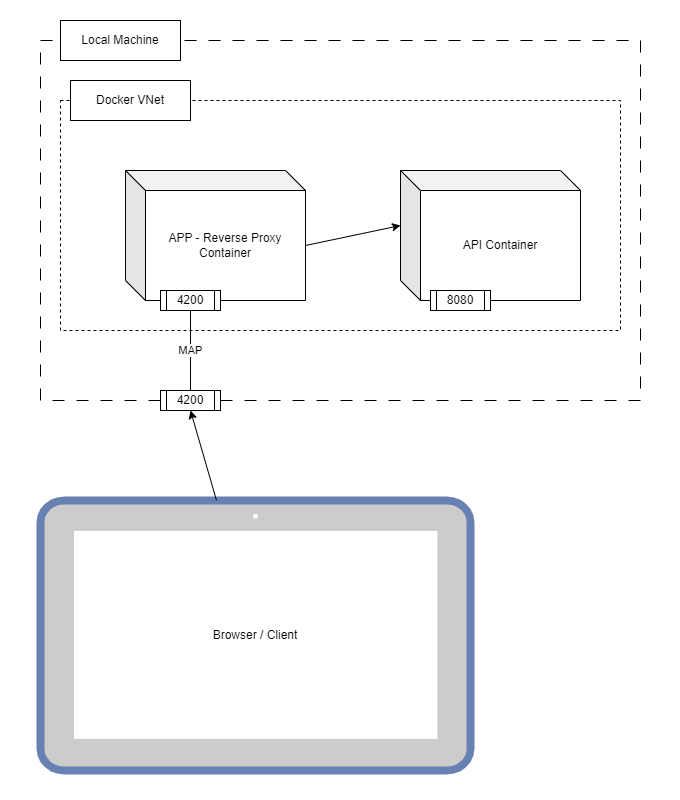

The diagram above was exported from draw.io. Its source (the exported page's mxGraphModel, read from the mxfile embedded in the PNG):
<mxGraphModel dx="2074" dy="1106" grid="1" gridSize="10" guides="1" tooltips="1" connect="1" arrows="1" fold="1" page="1" pageScale="1" pageWidth="850" pageHeight="1100" math="0" shadow="0">
  <root>
    <mxCell id="0" />
    <mxCell id="1" parent="0" />
    <mxCell id="toNXo9Rrs_kTpbAP_rFw-22" value="" style="rounded=0;whiteSpace=wrap;html=1;strokeColor=none;" vertex="1" parent="1">
      <mxGeometry x="120" width="680" height="800" as="geometry" />
    </mxCell>
    <mxCell id="toNXo9Rrs_kTpbAP_rFw-2" value="" style="rounded=0;whiteSpace=wrap;html=1;dashed=1;dashPattern=12 12;" vertex="1" parent="1">
      <mxGeometry x="160" y="40" width="600" height="360" as="geometry" />
    </mxCell>
    <mxCell id="toNXo9Rrs_kTpbAP_rFw-4" value="Local Machine" style="rounded=0;whiteSpace=wrap;html=1;" vertex="1" parent="1">
      <mxGeometry x="180" y="20" width="120" height="40" as="geometry" />
    </mxCell>
    <mxCell id="toNXo9Rrs_kTpbAP_rFw-6" value="" style="rounded=0;whiteSpace=wrap;html=1;dashed=1;" vertex="1" parent="1">
      <mxGeometry x="180" y="100" width="560" height="230" as="geometry" />
    </mxCell>
    <mxCell id="toNXo9Rrs_kTpbAP_rFw-7" value="Docker VNet" style="rounded=0;whiteSpace=wrap;html=1;" vertex="1" parent="1">
      <mxGeometry x="190" y="80" width="120" height="40" as="geometry" />
    </mxCell>
    <mxCell id="toNXo9Rrs_kTpbAP_rFw-8" value="API Container" style="shape=cube;whiteSpace=wrap;html=1;boundedLbl=1;backgroundOutline=1;darkOpacity=0.05;darkOpacity2=0.1;" vertex="1" parent="1">
      <mxGeometry x="520" y="170" width="180" height="130" as="geometry" />
    </mxCell>
    <mxCell id="toNXo9Rrs_kTpbAP_rFw-9" value="APP - Reverse Proxy Container" style="shape=cube;whiteSpace=wrap;html=1;boundedLbl=1;backgroundOutline=1;darkOpacity=0.05;darkOpacity2=0.1;" vertex="1" parent="1">
      <mxGeometry x="245" y="170" width="180" height="130" as="geometry" />
    </mxCell>
    <mxCell id="toNXo9Rrs_kTpbAP_rFw-11" value="4200" style="shape=process;whiteSpace=wrap;html=1;backgroundOutline=1;" vertex="1" parent="1">
      <mxGeometry x="280" y="290" width="60" height="20" as="geometry" />
    </mxCell>
    <mxCell id="toNXo9Rrs_kTpbAP_rFw-12" value="8080" style="shape=process;whiteSpace=wrap;html=1;backgroundOutline=1;" vertex="1" parent="1">
      <mxGeometry x="550" y="290" width="60" height="20" as="geometry" />
    </mxCell>
    <mxCell id="toNXo9Rrs_kTpbAP_rFw-13" value="4200" style="shape=process;whiteSpace=wrap;html=1;backgroundOutline=1;" vertex="1" parent="1">
      <mxGeometry x="280" y="390" width="60" height="20" as="geometry" />
    </mxCell>
    <mxCell id="toNXo9Rrs_kTpbAP_rFw-14" value="MAP" style="endArrow=none;html=1;rounded=0;entryX=0.5;entryY=1;entryDx=0;entryDy=0;exitX=0.5;exitY=0;exitDx=0;exitDy=0;" edge="1" parent="1" source="toNXo9Rrs_kTpbAP_rFw-13" target="toNXo9Rrs_kTpbAP_rFw-11">
      <mxGeometry width="50" height="50" relative="1" as="geometry">
        <mxPoint x="400" y="390" as="sourcePoint" />
        <mxPoint x="450" y="340" as="targetPoint" />
      </mxGeometry>
    </mxCell>
    <mxCell id="toNXo9Rrs_kTpbAP_rFw-17" value="" style="group" vertex="1" connectable="0" parent="1">
      <mxGeometry x="160" y="500" width="430" height="270" as="geometry" />
    </mxCell>
    <mxCell id="toNXo9Rrs_kTpbAP_rFw-15" value="" style="fontColor=#0066CC;verticalAlign=top;verticalLabelPosition=bottom;labelPosition=center;align=center;html=1;outlineConnect=0;fillColor=#CCCCCC;strokeColor=#6881B3;gradientColor=none;gradientDirection=north;strokeWidth=2;shape=mxgraph.networks.tablet;" vertex="1" parent="toNXo9Rrs_kTpbAP_rFw-17">
      <mxGeometry width="430" height="270" as="geometry" />
    </mxCell>
    <mxCell id="toNXo9Rrs_kTpbAP_rFw-16" value="Browser / Client" style="text;html=1;strokeColor=none;fillColor=none;align=center;verticalAlign=middle;whiteSpace=wrap;rounded=0;" vertex="1" parent="toNXo9Rrs_kTpbAP_rFw-17">
      <mxGeometry x="40" y="40" width="350" height="190" as="geometry" />
    </mxCell>
    <mxCell id="toNXo9Rrs_kTpbAP_rFw-18" value="" style="endArrow=classic;html=1;rounded=0;entryX=0.5;entryY=1;entryDx=0;entryDy=0;" edge="1" parent="1" source="toNXo9Rrs_kTpbAP_rFw-15" target="toNXo9Rrs_kTpbAP_rFw-13">
      <mxGeometry width="50" height="50" relative="1" as="geometry">
        <mxPoint x="400" y="390" as="sourcePoint" />
        <mxPoint x="450" y="340" as="targetPoint" />
      </mxGeometry>
    </mxCell>
    <mxCell id="toNXo9Rrs_kTpbAP_rFw-20" value="" style="endArrow=classic;html=1;rounded=0;exitX=0;exitY=0;exitDx=180;exitDy=75;exitPerimeter=0;entryX=0;entryY=0;entryDx=0;entryDy=55;entryPerimeter=0;" edge="1" parent="1" source="toNXo9Rrs_kTpbAP_rFw-9" target="toNXo9Rrs_kTpbAP_rFw-8">
      <mxGeometry width="50" height="50" relative="1" as="geometry">
        <mxPoint x="400" y="390" as="sourcePoint" />
        <mxPoint x="450" y="340" as="targetPoint" />
      </mxGeometry>
    </mxCell>
  </root>
</mxGraphModel>